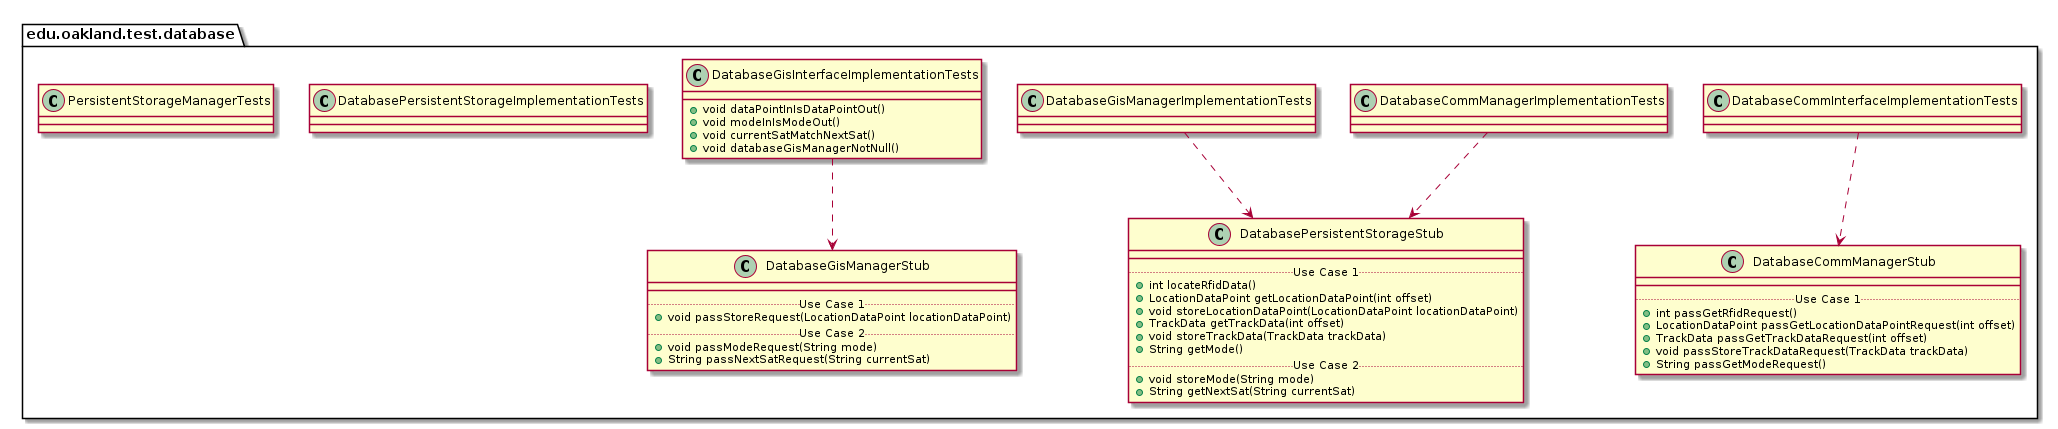

The diagram above was rendered by PlantUML. Its source (embedded in the PNG):
@startuml DatabaseTestPackage_InternalDependencies

package edu.oakland.test.database {
    
}


package edu.oakland.test.database {
    class DatabaseCommInterfaceImplementationTests {

    }
}



package edu.oakland.test.database {
    class DatabaseCommManagerStub {
        __
        .. Use Case 1 ..
        + int passGetRfidRequest()
        + LocationDataPoint passGetLocationDataPointRequest(int offset)
        + TrackData passGetTrackDataRequest(int offset)
        + void passStoreTrackDataRequest(TrackData trackData)
        + String passGetModeRequest()
    }
}

DatabaseCommInterfaceImplementationTests ..> DatabaseCommManagerStub

package edu.oakland.test.database {
    class DatabaseCommManagerImplementationTests {

    }
}



package edu.oakland.test.database {
    class DatabasePersistentStorageStub {
        __
        .. Use Case 1 ..
        + int locateRfidData()
        + LocationDataPoint getLocationDataPoint(int offset)
        + void storeLocationDataPoint(LocationDataPoint locationDataPoint)
        + TrackData getTrackData(int offset)
        + void storeTrackData(TrackData trackData)
        + String getMode()
        .. Use Case 2 ..
        + void storeMode(String mode)
        + String getNextSat(String currentSat)
    }
}

DatabaseCommManagerImplementationTests ..> DatabasePersistentStorageStub

package edu.oakland.test.database {
    class DatabaseGisInterfaceImplementationTests {
        + void dataPointInIsDataPointOut()
        + void modeInIsModeOut()
        + void currentSatMatchNextSat()
        + void databaseGisManagerNotNull()
    }
}



package edu.oakland.test.database {
    class DatabaseGisManagerStub {
        __
        .. Use Case 1 ..
        + void passStoreRequest(LocationDataPoint locationDataPoint)
        .. Use Case 2 ..
        + void passModeRequest(String mode)
        + String passNextSatRequest(String currentSat)
    }
}

DatabaseGisInterfaceImplementationTests ..> DatabaseGisManagerStub

package edu.oakland.test.database {
    class DatabaseGisManagerImplementationTests {

    }
}


DatabaseGisManagerImplementationTests ..> DatabasePersistentStorageStub

package edu.oakland.test.database {
    class DatabasePersistentStorageImplementationTests {

    }
}


package edu.oakland.test.database {
    class PersistentStorageManagerTests {

    }
}


@enduml